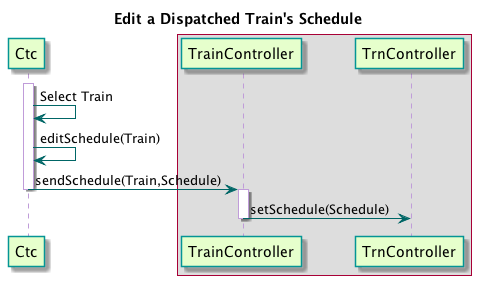

The diagram above was rendered by PlantUML. Its source (embedded in the PNG):
@startuml

title Edit a Dispatched Train's Schedule

skinparam sequence {
  BackgroundColor transparent
  ParticipantBackgroundColor #e6ffcc
  ParticipantBorderColor 	#049595
  PackageBorderCOlor  #049595
  ArrowColor #006666
  LifeLineBorderColor #c09cd9
}

participant Ctc
box
	participant TrainController
	participant TrnController
end box

activate Ctc
Ctc -> Ctc : Select Train
Ctc -> Ctc : editSchedule(Train)

Ctc -> TrainController : sendSchedule(Train,Schedule)
deactivate Ctc
activate TrainController

TrainController -> TrnController : setSchedule(Schedule)
deactivate TrainController
deactivate TrnController

@enduml